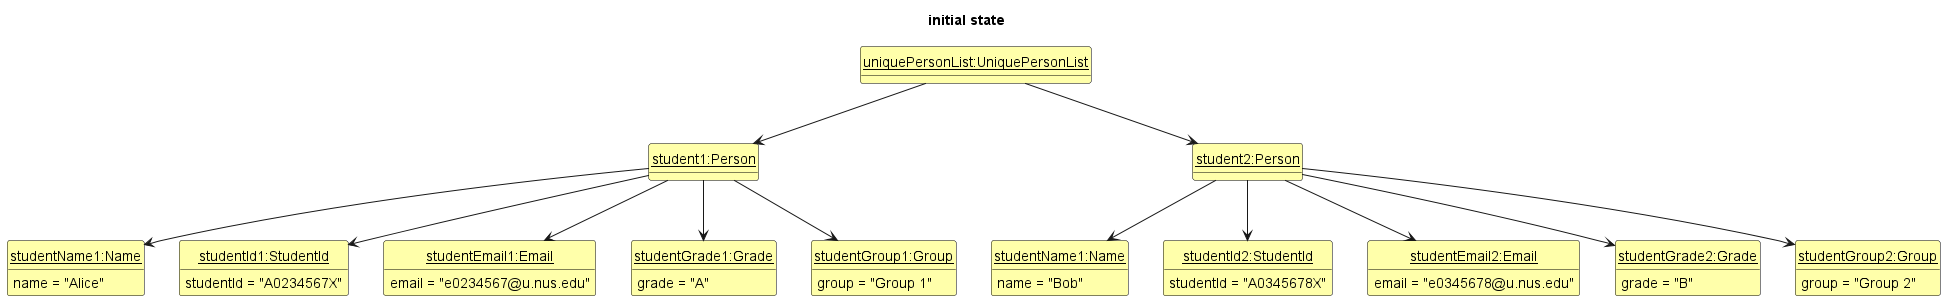

The diagram above was rendered by PlantUML. Its source (embedded in the PNG):
@startuml
'https://plantuml.com/class-diagram

hide circle
hide methods
skinparam ClassFontColor #000000
skinparam ClassBorderColor #000000
skinparam ClassBackgroundColor #FFFFAA

title initial state

class uniquePersonList as "<u>uniquePersonList:UniquePersonList</u>"
class student1 as "<u>student1:Person</u>" {}
class student2 as "<u>student2:Person</u>" {}
class studentName1 as "<u>studentName1:Name</u>" {
    name = "Alice"
}
class studentName2 as "<u>studentName1:Name</u>" {
    name = "Bob"
}
class studentId1 as "<u>studentId1:StudentId</u>" {
    studentId = "A0234567X"
}
class studentId2 as "<u>studentId2:StudentId</u>" {
    studentId = "A0345678X"
}
class studentEmail1 as "<u>studentEmail1:Email</u>" {
    email = "e0234567@u.nus.edu"
}
class studentEmail2 as "<u>studentEmail2:Email</u>" {
    email = "e0345678@u.nus.edu"
}
class studentGrade1 as "<u>studentGrade1:Grade</u>" {
    grade = "A"
}
class studentGrade2 as "<u>studentGrade2:Grade</u>" {
    grade = "B"
}
class studentGroup1 as "<u>studentGroup1:Group</u>" {
    group = "Group 1"
}
class studentGroup2 as "<u>studentGroup2:Group</u>" {
    group = "Group 2"
}
student1 -[hidden]right-> student2

uniquePersonList -down-> student1
uniquePersonList -down-> student2
student1 -down-> studentName1
student2 -down-> studentName2
student1 -down-> studentId1
student2 -down-> studentId2
student1 -down-> studentEmail1
student2 -down-> studentEmail2
student1 -down-> studentGrade1
student2 -down-> studentGrade2
student1 -down-> studentGroup1
student2 -down-> studentGroup2
@enduml